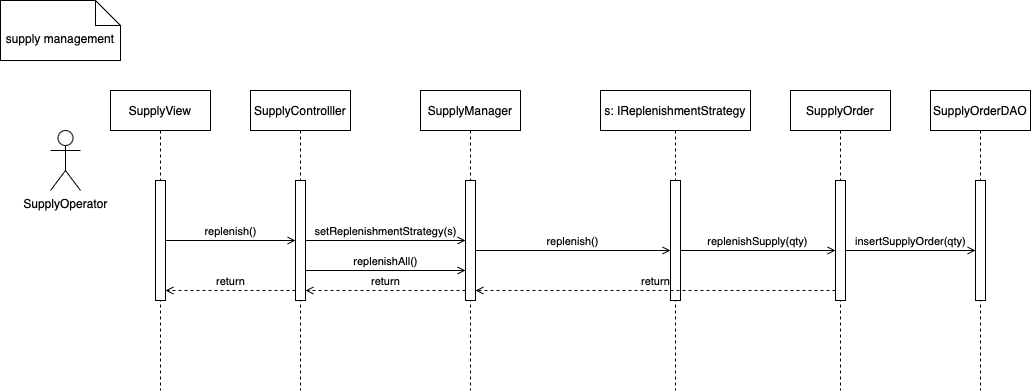

The diagram above was exported from draw.io. Its source (the exported page's mxGraphModel, read from the mxfile embedded in the PNG):
<mxGraphModel dx="1081" dy="946" grid="1" gridSize="10" guides="1" tooltips="1" connect="1" arrows="1" fold="1" page="0" pageScale="1.5" pageWidth="826" pageHeight="1169" background="none" math="0" shadow="0">
  <root>
    <mxCell id="0" />
    <mxCell id="1" parent="0" />
    <mxCell id="dW-z1v7LZCz_RctTBVzG-90" value="SupplyOperator&lt;div&gt;&lt;br&gt;&lt;/div&gt;" style="shape=umlActor;verticalLabelPosition=bottom;verticalAlign=top;html=1;outlineConnect=0;" parent="1" vertex="1">
      <mxGeometry x="270" y="-30" width="30" height="60" as="geometry" />
    </mxCell>
    <mxCell id="dW-z1v7LZCz_RctTBVzG-102" value="SupplyView" style="shape=umlLifeline;perimeter=lifelinePerimeter;whiteSpace=wrap;html=1;container=1;dropTarget=0;collapsible=0;recursiveResize=0;outlineConnect=0;portConstraint=eastwest;newEdgeStyle={&quot;edgeStyle&quot;:&quot;elbowEdgeStyle&quot;,&quot;elbow&quot;:&quot;vertical&quot;,&quot;curved&quot;:0,&quot;rounded&quot;:0};" parent="1" vertex="1">
      <mxGeometry x="330" y="-70" width="100" height="300" as="geometry" />
    </mxCell>
    <mxCell id="dW-z1v7LZCz_RctTBVzG-103" value="" style="html=1;points=[[0,0,0,0,5],[0,1,0,0,-5],[1,0,0,0,5],[1,1,0,0,-5]];perimeter=orthogonalPerimeter;outlineConnect=0;targetShapes=umlLifeline;portConstraint=eastwest;newEdgeStyle={&quot;curved&quot;:0,&quot;rounded&quot;:0};" parent="dW-z1v7LZCz_RctTBVzG-102" vertex="1">
      <mxGeometry x="45" y="90" width="10" height="120" as="geometry" />
    </mxCell>
    <mxCell id="dW-z1v7LZCz_RctTBVzG-104" value="SupplyControlller" style="shape=umlLifeline;perimeter=lifelinePerimeter;whiteSpace=wrap;html=1;container=1;dropTarget=0;collapsible=0;recursiveResize=0;outlineConnect=0;portConstraint=eastwest;newEdgeStyle={&quot;edgeStyle&quot;:&quot;elbowEdgeStyle&quot;,&quot;elbow&quot;:&quot;vertical&quot;,&quot;curved&quot;:0,&quot;rounded&quot;:0};" parent="1" vertex="1">
      <mxGeometry x="470" y="-70" width="100" height="300" as="geometry" />
    </mxCell>
    <mxCell id="dW-z1v7LZCz_RctTBVzG-105" value="" style="html=1;points=[[0,0,0,0,5],[0,1,0,0,-5],[1,0,0,0,5],[1,1,0,0,-5]];perimeter=orthogonalPerimeter;outlineConnect=0;targetShapes=umlLifeline;portConstraint=eastwest;newEdgeStyle={&quot;curved&quot;:0,&quot;rounded&quot;:0};" parent="dW-z1v7LZCz_RctTBVzG-104" vertex="1">
      <mxGeometry x="45" y="90" width="10" height="120" as="geometry" />
    </mxCell>
    <mxCell id="dW-z1v7LZCz_RctTBVzG-108" value="replenish()" style="html=1;verticalAlign=bottom;labelBackgroundColor=none;endArrow=open;endFill=0;rounded=0;" parent="1" source="dW-z1v7LZCz_RctTBVzG-103" target="dW-z1v7LZCz_RctTBVzG-105" edge="1">
      <mxGeometry x="0.002" width="160" relative="1" as="geometry">
        <mxPoint x="410" y="80" as="sourcePoint" />
        <mxPoint x="500" y="80" as="targetPoint" />
        <mxPoint as="offset" />
      </mxGeometry>
    </mxCell>
    <mxCell id="dW-z1v7LZCz_RctTBVzG-109" value="SupplyManager" style="shape=umlLifeline;perimeter=lifelinePerimeter;whiteSpace=wrap;html=1;container=1;dropTarget=0;collapsible=0;recursiveResize=0;outlineConnect=0;portConstraint=eastwest;newEdgeStyle={&quot;edgeStyle&quot;:&quot;elbowEdgeStyle&quot;,&quot;elbow&quot;:&quot;vertical&quot;,&quot;curved&quot;:0,&quot;rounded&quot;:0};" parent="1" vertex="1">
      <mxGeometry x="640" y="-70" width="100" height="300" as="geometry" />
    </mxCell>
    <mxCell id="dW-z1v7LZCz_RctTBVzG-110" value="" style="html=1;points=[[0,0,0,0,5],[0,1,0,0,-5],[1,0,0,0,5],[1,1,0,0,-5]];perimeter=orthogonalPerimeter;outlineConnect=0;targetShapes=umlLifeline;portConstraint=eastwest;newEdgeStyle={&quot;curved&quot;:0,&quot;rounded&quot;:0};" parent="dW-z1v7LZCz_RctTBVzG-109" vertex="1">
      <mxGeometry x="45" y="90" width="10" height="120" as="geometry" />
    </mxCell>
    <mxCell id="dW-z1v7LZCz_RctTBVzG-111" value="setReplenishmentStrategy(s)" style="html=1;verticalAlign=bottom;labelBackgroundColor=none;endArrow=open;endFill=0;rounded=0;" parent="1" source="dW-z1v7LZCz_RctTBVzG-105" target="dW-z1v7LZCz_RctTBVzG-110" edge="1">
      <mxGeometry width="160" relative="1" as="geometry">
        <mxPoint x="550" y="80" as="sourcePoint" />
        <mxPoint x="880" y="70" as="targetPoint" />
        <mxPoint as="offset" />
      </mxGeometry>
    </mxCell>
    <mxCell id="dW-z1v7LZCz_RctTBVzG-112" value="replenishAll()" style="html=1;verticalAlign=bottom;labelBackgroundColor=none;endArrow=open;endFill=0;rounded=0;" parent="1" edge="1">
      <mxGeometry width="160" relative="1" as="geometry">
        <mxPoint x="525" y="110" as="sourcePoint" />
        <mxPoint x="685" y="110" as="targetPoint" />
        <mxPoint as="offset" />
        <Array as="points">
          <mxPoint x="590" y="110" />
        </Array>
      </mxGeometry>
    </mxCell>
    <mxCell id="dW-z1v7LZCz_RctTBVzG-115" value="s: IReplenishmentStrategy" style="shape=umlLifeline;perimeter=lifelinePerimeter;whiteSpace=wrap;html=1;container=1;dropTarget=0;collapsible=0;recursiveResize=0;outlineConnect=0;portConstraint=eastwest;newEdgeStyle={&quot;edgeStyle&quot;:&quot;elbowEdgeStyle&quot;,&quot;elbow&quot;:&quot;vertical&quot;,&quot;curved&quot;:0,&quot;rounded&quot;:0};" parent="1" vertex="1">
      <mxGeometry x="820" y="-70" width="150" height="300" as="geometry" />
    </mxCell>
    <mxCell id="dW-z1v7LZCz_RctTBVzG-116" value="" style="html=1;points=[[0,0,0,0,5],[0,1,0,0,-5],[1,0,0,0,5],[1,1,0,0,-5]];perimeter=orthogonalPerimeter;outlineConnect=0;targetShapes=umlLifeline;portConstraint=eastwest;newEdgeStyle={&quot;curved&quot;:0,&quot;rounded&quot;:0};" parent="dW-z1v7LZCz_RctTBVzG-115" vertex="1">
      <mxGeometry x="70" y="90" width="10" height="120" as="geometry" />
    </mxCell>
    <mxCell id="dW-z1v7LZCz_RctTBVzG-118" value="replenish()" style="html=1;verticalAlign=bottom;labelBackgroundColor=none;endArrow=open;endFill=0;rounded=0;" parent="1" source="dW-z1v7LZCz_RctTBVzG-110" target="dW-z1v7LZCz_RctTBVzG-116" edge="1">
      <mxGeometry x="-0.0037" width="160" relative="1" as="geometry">
        <mxPoint x="710" y="90" as="sourcePoint" />
        <mxPoint x="870" y="90" as="targetPoint" />
        <mxPoint as="offset" />
        <Array as="points">
          <mxPoint x="775" y="90" />
        </Array>
      </mxGeometry>
    </mxCell>
    <mxCell id="dW-z1v7LZCz_RctTBVzG-121" value="SupplyOrder" style="shape=umlLifeline;perimeter=lifelinePerimeter;whiteSpace=wrap;html=1;container=1;dropTarget=0;collapsible=0;recursiveResize=0;outlineConnect=0;portConstraint=eastwest;newEdgeStyle={&quot;edgeStyle&quot;:&quot;elbowEdgeStyle&quot;,&quot;elbow&quot;:&quot;vertical&quot;,&quot;curved&quot;:0,&quot;rounded&quot;:0};" parent="1" vertex="1">
      <mxGeometry x="1010" y="-70" width="100" height="300" as="geometry" />
    </mxCell>
    <mxCell id="dW-z1v7LZCz_RctTBVzG-122" value="" style="html=1;points=[[0,0,0,0,5],[0,1,0,0,-5],[1,0,0,0,5],[1,1,0,0,-5]];perimeter=orthogonalPerimeter;outlineConnect=0;targetShapes=umlLifeline;portConstraint=eastwest;newEdgeStyle={&quot;curved&quot;:0,&quot;rounded&quot;:0};" parent="dW-z1v7LZCz_RctTBVzG-121" vertex="1">
      <mxGeometry x="45" y="90" width="10" height="120" as="geometry" />
    </mxCell>
    <mxCell id="dW-z1v7LZCz_RctTBVzG-123" value="replenishSupply(qty)" style="html=1;verticalAlign=bottom;labelBackgroundColor=none;endArrow=open;endFill=0;rounded=0;" parent="1" source="dW-z1v7LZCz_RctTBVzG-116" target="dW-z1v7LZCz_RctTBVzG-122" edge="1">
      <mxGeometry x="-0.0037" width="160" relative="1" as="geometry">
        <mxPoint x="920" y="90" as="sourcePoint" />
        <mxPoint x="1040" y="90" as="targetPoint" />
        <mxPoint as="offset" />
        <Array as="points">
          <mxPoint x="1020" y="90" />
        </Array>
      </mxGeometry>
    </mxCell>
    <mxCell id="dW-z1v7LZCz_RctTBVzG-124" value="SupplyOrderDAO" style="shape=umlLifeline;perimeter=lifelinePerimeter;whiteSpace=wrap;html=1;container=1;dropTarget=0;collapsible=0;recursiveResize=0;outlineConnect=0;portConstraint=eastwest;newEdgeStyle={&quot;edgeStyle&quot;:&quot;elbowEdgeStyle&quot;,&quot;elbow&quot;:&quot;vertical&quot;,&quot;curved&quot;:0,&quot;rounded&quot;:0};" parent="1" vertex="1">
      <mxGeometry x="1150" y="-70" width="100" height="300" as="geometry" />
    </mxCell>
    <mxCell id="dW-z1v7LZCz_RctTBVzG-125" value="" style="html=1;points=[[0,0,0,0,5],[0,1,0,0,-5],[1,0,0,0,5],[1,1,0,0,-5]];perimeter=orthogonalPerimeter;outlineConnect=0;targetShapes=umlLifeline;portConstraint=eastwest;newEdgeStyle={&quot;curved&quot;:0,&quot;rounded&quot;:0};" parent="dW-z1v7LZCz_RctTBVzG-124" vertex="1">
      <mxGeometry x="45" y="90" width="10" height="120" as="geometry" />
    </mxCell>
    <mxCell id="dW-z1v7LZCz_RctTBVzG-126" value="insertSupplyOrder(qty)" style="html=1;verticalAlign=bottom;labelBackgroundColor=none;endArrow=open;endFill=0;rounded=0;" parent="1" edge="1">
      <mxGeometry x="-0.0037" width="160" relative="1" as="geometry">
        <mxPoint x="1064.9999999999998" y="90" as="sourcePoint" />
        <mxPoint x="1194.9999999999998" y="90" as="targetPoint" />
        <mxPoint as="offset" />
        <Array as="points" />
      </mxGeometry>
    </mxCell>
    <mxCell id="dW-z1v7LZCz_RctTBVzG-128" value="return" style="html=1;verticalAlign=bottom;labelBackgroundColor=none;endArrow=open;endFill=0;dashed=1;rounded=0;" parent="1" edge="1" target="dW-z1v7LZCz_RctTBVzG-110">
      <mxGeometry width="160" relative="1" as="geometry">
        <mxPoint x="1055" y="130" as="sourcePoint" />
        <mxPoint x="525" y="130" as="targetPoint" />
      </mxGeometry>
    </mxCell>
    <mxCell id="dW-z1v7LZCz_RctTBVzG-129" value="return" style="html=1;verticalAlign=bottom;labelBackgroundColor=none;endArrow=open;endFill=0;dashed=1;rounded=0;" parent="1" edge="1">
      <mxGeometry width="160" relative="1" as="geometry">
        <mxPoint x="515" y="130" as="sourcePoint" />
        <mxPoint x="385" y="130" as="targetPoint" />
      </mxGeometry>
    </mxCell>
    <mxCell id="dW-z1v7LZCz_RctTBVzG-133" value="supply management" style="shape=note2;boundedLbl=1;whiteSpace=wrap;html=1;size=25;verticalAlign=top;align=center;" parent="1" vertex="1">
      <mxGeometry x="220" y="-160" width="120" height="60" as="geometry" />
    </mxCell>
    <mxCell id="uyfGn2_imgBwjdso-E0A-1" value="return" style="html=1;verticalAlign=bottom;labelBackgroundColor=none;endArrow=open;endFill=0;dashed=1;rounded=0;" edge="1" parent="1" source="dW-z1v7LZCz_RctTBVzG-110" target="dW-z1v7LZCz_RctTBVzG-105">
      <mxGeometry width="160" relative="1" as="geometry">
        <mxPoint x="525" y="140" as="sourcePoint" />
        <mxPoint x="395" y="140" as="targetPoint" />
        <Array as="points">
          <mxPoint x="610" y="130" />
        </Array>
      </mxGeometry>
    </mxCell>
  </root>
</mxGraphModel>